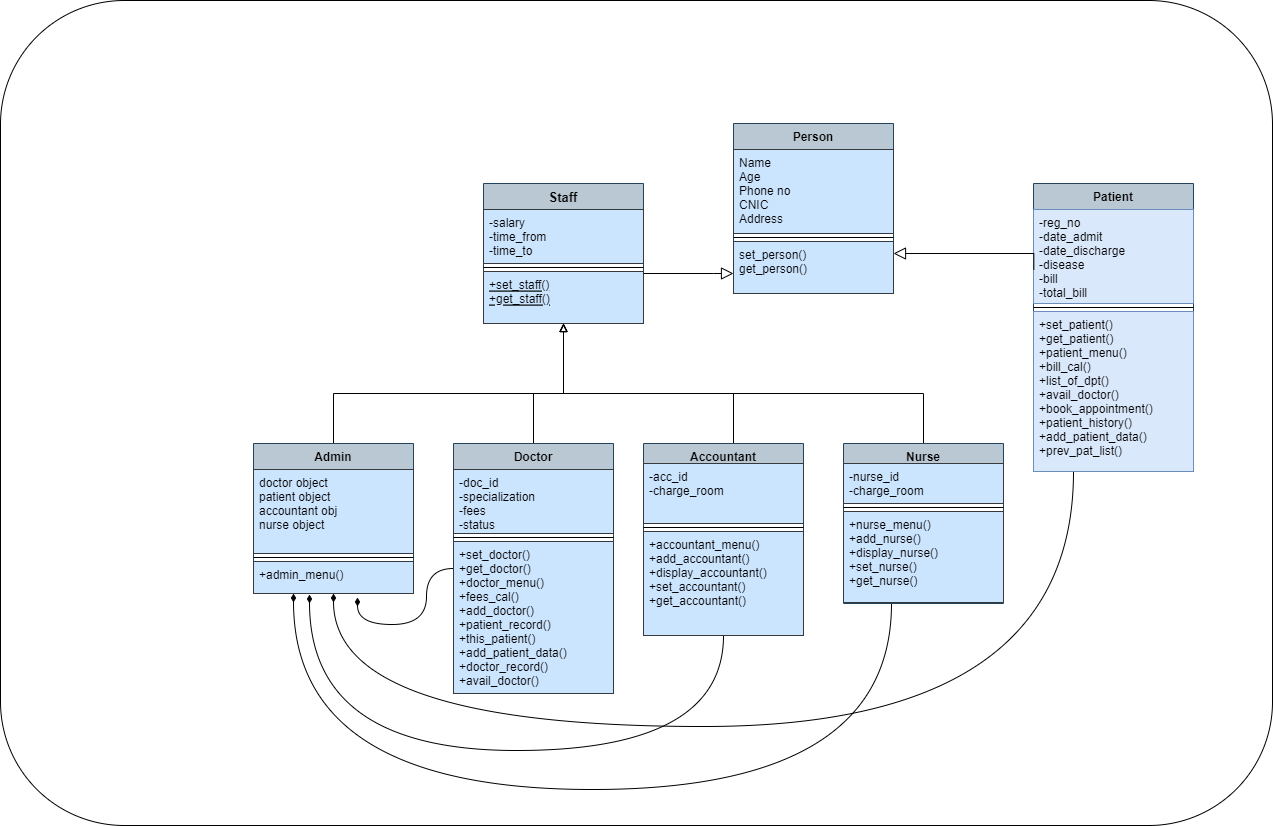

The diagram above was exported from draw.io. Its source (the exported page's mxGraphModel, read from the mxfile embedded in the PNG):
<mxGraphModel dx="2084" dy="1779" grid="1" gridSize="3" guides="1" tooltips="1" connect="1" arrows="1" fold="1" page="1" pageScale="1" pageWidth="827" pageHeight="1169" math="0" shadow="0">
  <root>
    <mxCell id="WIyWlLk6GJQsqaUBKTNV-0" />
    <mxCell id="WIyWlLk6GJQsqaUBKTNV-1" parent="WIyWlLk6GJQsqaUBKTNV-0" />
    <mxCell id="uRpiyauScKIakNhLfRhN-44" value="" style="rounded=1;whiteSpace=wrap;html=1;" vertex="1" parent="WIyWlLk6GJQsqaUBKTNV-1">
      <mxGeometry x="-423" y="-543" width="1272" height="825" as="geometry" />
    </mxCell>
    <mxCell id="zkfFHV4jXpPFQw0GAbJ--0" value="Person" style="swimlane;fontStyle=1;align=center;verticalAlign=top;childLayout=stackLayout;horizontal=1;startSize=26;horizontalStack=0;resizeParent=1;resizeLast=0;collapsible=1;marginBottom=0;rounded=0;shadow=0;strokeWidth=1;fillColor=#bac8d3;strokeColor=#23445d;" parent="WIyWlLk6GJQsqaUBKTNV-1" vertex="1">
      <mxGeometry x="310" y="-420" width="160" height="170" as="geometry">
        <mxRectangle x="220" y="120" width="160" height="26" as="alternateBounds" />
      </mxGeometry>
    </mxCell>
    <mxCell id="zkfFHV4jXpPFQw0GAbJ--3" value="Name&#10;Age&#10;Phone no&#10;CNIC&#10;Address" style="text;align=left;verticalAlign=top;spacingLeft=4;spacingRight=4;overflow=hidden;rotatable=0;points=[[0,0.5],[1,0.5]];portConstraint=eastwest;rounded=0;shadow=0;html=0;fontFamily=Helvetica;fillColor=#cce5ff;strokeColor=#36393d;" parent="zkfFHV4jXpPFQw0GAbJ--0" vertex="1">
      <mxGeometry y="26" width="160" height="84" as="geometry" />
    </mxCell>
    <mxCell id="zkfFHV4jXpPFQw0GAbJ--4" value="" style="line;html=1;strokeWidth=1;align=left;verticalAlign=middle;spacingTop=-1;spacingLeft=3;spacingRight=3;rotatable=0;labelPosition=right;points=[];portConstraint=eastwest;" parent="zkfFHV4jXpPFQw0GAbJ--0" vertex="1">
      <mxGeometry y="110" width="160" height="8" as="geometry" />
    </mxCell>
    <mxCell id="zkfFHV4jXpPFQw0GAbJ--5" value="set_person()&#10;get_person()&#10;" style="text;align=left;verticalAlign=top;spacingLeft=4;spacingRight=4;overflow=hidden;rotatable=0;points=[[0,0.5],[1,0.5]];portConstraint=eastwest;fontFamily=Helvetica;fillColor=#cce5ff;strokeColor=#36393d;" parent="zkfFHV4jXpPFQw0GAbJ--0" vertex="1">
      <mxGeometry y="118" width="160" height="52" as="geometry" />
    </mxCell>
    <mxCell id="zkfFHV4jXpPFQw0GAbJ--6" value="Staff" style="swimlane;fontStyle=1;align=center;verticalAlign=top;childLayout=stackLayout;horizontal=1;startSize=26;horizontalStack=0;resizeParent=1;resizeLast=0;collapsible=1;marginBottom=0;rounded=0;shadow=0;strokeWidth=1;fontSize=13;fillColor=#bac8d3;strokeColor=#23445d;" parent="WIyWlLk6GJQsqaUBKTNV-1" vertex="1">
      <mxGeometry x="60" y="-360" width="160" height="140" as="geometry">
        <mxRectangle x="130" y="380" width="160" height="26" as="alternateBounds" />
      </mxGeometry>
    </mxCell>
    <mxCell id="zkfFHV4jXpPFQw0GAbJ--7" value="-salary&#10;-time_from&#10;-time_to" style="text;align=left;verticalAlign=top;spacingLeft=4;spacingRight=4;overflow=hidden;rotatable=0;points=[[0,0.5],[1,0.5]];portConstraint=eastwest;fillColor=#cce5ff;strokeColor=#36393d;" parent="zkfFHV4jXpPFQw0GAbJ--6" vertex="1">
      <mxGeometry y="26" width="160" height="54" as="geometry" />
    </mxCell>
    <mxCell id="zkfFHV4jXpPFQw0GAbJ--9" value="" style="line;html=1;strokeWidth=1;align=left;verticalAlign=middle;spacingTop=-1;spacingLeft=3;spacingRight=3;rotatable=0;labelPosition=right;points=[];portConstraint=eastwest;" parent="zkfFHV4jXpPFQw0GAbJ--6" vertex="1">
      <mxGeometry y="80" width="160" height="8" as="geometry" />
    </mxCell>
    <mxCell id="zkfFHV4jXpPFQw0GAbJ--10" value="+set_staff()&#10;+get_staff()" style="text;align=left;verticalAlign=top;spacingLeft=4;spacingRight=4;overflow=hidden;rotatable=0;points=[[0,0.5],[1,0.5]];portConstraint=eastwest;fontStyle=4;fillColor=#cce5ff;strokeColor=#36393d;" parent="zkfFHV4jXpPFQw0GAbJ--6" vertex="1">
      <mxGeometry y="88" width="160" height="52" as="geometry" />
    </mxCell>
    <mxCell id="zkfFHV4jXpPFQw0GAbJ--12" value="" style="endArrow=block;endSize=10;endFill=0;shadow=0;strokeWidth=1;rounded=0;edgeStyle=elbowEdgeStyle;elbow=vertical;" parent="WIyWlLk6GJQsqaUBKTNV-1" source="zkfFHV4jXpPFQw0GAbJ--6" target="zkfFHV4jXpPFQw0GAbJ--0" edge="1">
      <mxGeometry width="160" relative="1" as="geometry">
        <mxPoint x="200" y="203" as="sourcePoint" />
        <mxPoint x="200" y="203" as="targetPoint" />
        <Array as="points">
          <mxPoint x="290" y="-270" />
          <mxPoint x="370" y="-200" />
          <mxPoint x="370" y="-230" />
        </Array>
      </mxGeometry>
    </mxCell>
    <mxCell id="zkfFHV4jXpPFQw0GAbJ--17" value="Patient" style="swimlane;fontStyle=1;align=center;verticalAlign=top;childLayout=stackLayout;horizontal=1;startSize=26;horizontalStack=0;resizeParent=1;resizeLast=0;collapsible=1;marginBottom=0;rounded=0;shadow=0;strokeWidth=1;fillColor=#bac8d3;strokeColor=#23445d;" parent="WIyWlLk6GJQsqaUBKTNV-1" vertex="1">
      <mxGeometry x="610" y="-360" width="160" height="288" as="geometry">
        <mxRectangle x="550" y="140" width="160" height="26" as="alternateBounds" />
      </mxGeometry>
    </mxCell>
    <mxCell id="zkfFHV4jXpPFQw0GAbJ--21" value="-reg_no&#10;-date_admit&#10;-date_discharge&#10;-disease&#10;-bill&#10;-total_bill" style="text;align=left;verticalAlign=top;spacingLeft=4;spacingRight=4;overflow=hidden;rotatable=0;points=[[0,0.5],[1,0.5]];portConstraint=eastwest;rounded=0;shadow=0;html=0;fillColor=#dae8fc;strokeColor=#6c8ebf;" parent="zkfFHV4jXpPFQw0GAbJ--17" vertex="1">
      <mxGeometry y="26" width="160" height="94" as="geometry" />
    </mxCell>
    <mxCell id="zkfFHV4jXpPFQw0GAbJ--23" value="" style="line;html=1;strokeWidth=1;align=left;verticalAlign=middle;spacingTop=-1;spacingLeft=3;spacingRight=3;rotatable=0;labelPosition=right;points=[];portConstraint=eastwest;" parent="zkfFHV4jXpPFQw0GAbJ--17" vertex="1">
      <mxGeometry y="120" width="160" height="8" as="geometry" />
    </mxCell>
    <mxCell id="zkfFHV4jXpPFQw0GAbJ--25" value="+set_patient()&#10;+get_patient()&#10;+patient_menu()&#10;+bill_cal()&#10;+list_of_dpt()&#10;+avail_doctor()&#10;+book_appointment()&#10;+patient_history()&#10;+add_patient_data()&#10;+prev_pat_list()&#10;" style="text;align=left;verticalAlign=top;spacingLeft=4;spacingRight=4;overflow=hidden;rotatable=0;points=[[0,0.5],[1,0.5]];portConstraint=eastwest;fillColor=#dae8fc;strokeColor=#6c8ebf;" parent="zkfFHV4jXpPFQw0GAbJ--17" vertex="1">
      <mxGeometry y="128" width="160" height="160" as="geometry" />
    </mxCell>
    <mxCell id="uRpiyauScKIakNhLfRhN-8" value="" style="endArrow=block;endSize=10;endFill=0;shadow=0;strokeWidth=1;rounded=0;edgeStyle=elbowEdgeStyle;elbow=vertical;exitX=0.002;exitY=0.639;exitDx=0;exitDy=0;exitPerimeter=0;" edge="1" parent="WIyWlLk6GJQsqaUBKTNV-1" source="zkfFHV4jXpPFQw0GAbJ--21" target="zkfFHV4jXpPFQw0GAbJ--5">
      <mxGeometry width="160" relative="1" as="geometry">
        <mxPoint x="270" y="-220" as="sourcePoint" />
        <mxPoint x="370" y="-250" as="targetPoint" />
        <Array as="points">
          <mxPoint x="480" y="-290" />
          <mxPoint x="520" y="-250" />
          <mxPoint x="400" y="-200" />
          <mxPoint x="380" y="-220" />
        </Array>
      </mxGeometry>
    </mxCell>
    <mxCell id="uRpiyauScKIakNhLfRhN-13" style="edgeStyle=orthogonalEdgeStyle;rounded=0;orthogonalLoop=1;jettySize=auto;html=1;endArrow=block;endFill=0;entryX=0.5;entryY=1;entryDx=0;entryDy=0;" edge="1" parent="WIyWlLk6GJQsqaUBKTNV-1" source="uRpiyauScKIakNhLfRhN-9" target="zkfFHV4jXpPFQw0GAbJ--6">
      <mxGeometry relative="1" as="geometry">
        <mxPoint x="160" y="-160.00000000000023" as="targetPoint" />
        <Array as="points">
          <mxPoint x="-90" y="-150" />
          <mxPoint x="140" y="-150" />
        </Array>
      </mxGeometry>
    </mxCell>
    <mxCell id="uRpiyauScKIakNhLfRhN-9" value="Admin" style="swimlane;fontStyle=1;align=center;verticalAlign=top;childLayout=stackLayout;horizontal=1;startSize=26;horizontalStack=0;resizeParent=1;resizeLast=0;collapsible=1;marginBottom=0;rounded=0;shadow=0;strokeWidth=1;fillColor=#bac8d3;strokeColor=#23445d;" vertex="1" parent="WIyWlLk6GJQsqaUBKTNV-1">
      <mxGeometry x="-170" y="-100" width="160" height="150" as="geometry">
        <mxRectangle x="220" y="120" width="160" height="26" as="alternateBounds" />
      </mxGeometry>
    </mxCell>
    <mxCell id="uRpiyauScKIakNhLfRhN-10" value="doctor object&#10;patient object&#10;accountant obj&#10;nurse object" style="text;align=left;verticalAlign=top;spacingLeft=4;spacingRight=4;overflow=hidden;rotatable=0;points=[[0,0.5],[1,0.5]];portConstraint=eastwest;rounded=0;shadow=0;html=0;fontFamily=Helvetica;fillColor=#cce5ff;strokeColor=#36393d;" vertex="1" parent="uRpiyauScKIakNhLfRhN-9">
      <mxGeometry y="26" width="160" height="84" as="geometry" />
    </mxCell>
    <mxCell id="uRpiyauScKIakNhLfRhN-11" value="" style="line;html=1;strokeWidth=1;align=left;verticalAlign=middle;spacingTop=-1;spacingLeft=3;spacingRight=3;rotatable=0;labelPosition=right;points=[];portConstraint=eastwest;" vertex="1" parent="uRpiyauScKIakNhLfRhN-9">
      <mxGeometry y="110" width="160" height="8" as="geometry" />
    </mxCell>
    <mxCell id="uRpiyauScKIakNhLfRhN-12" value="+admin_menu()" style="text;align=left;verticalAlign=top;spacingLeft=4;spacingRight=4;overflow=hidden;rotatable=0;points=[[0,0.5],[1,0.5]];portConstraint=eastwest;fontFamily=Helvetica;fillColor=#cce5ff;strokeColor=#36393d;" vertex="1" parent="uRpiyauScKIakNhLfRhN-9">
      <mxGeometry y="118" width="160" height="32" as="geometry" />
    </mxCell>
    <mxCell id="uRpiyauScKIakNhLfRhN-30" style="edgeStyle=orthogonalEdgeStyle;rounded=0;orthogonalLoop=1;jettySize=auto;html=1;endArrow=block;endFill=0;" edge="1" parent="WIyWlLk6GJQsqaUBKTNV-1" source="uRpiyauScKIakNhLfRhN-16">
      <mxGeometry relative="1" as="geometry">
        <mxPoint x="140" y="-220" as="targetPoint" />
        <Array as="points">
          <mxPoint x="110" y="-150" />
          <mxPoint x="140" y="-150" />
        </Array>
      </mxGeometry>
    </mxCell>
    <mxCell id="uRpiyauScKIakNhLfRhN-39" style="edgeStyle=orthogonalEdgeStyle;curved=1;rounded=0;orthogonalLoop=1;jettySize=auto;html=1;endArrow=diamondThin;endFill=1;" edge="1" parent="WIyWlLk6GJQsqaUBKTNV-1" source="uRpiyauScKIakNhLfRhN-16">
      <mxGeometry relative="1" as="geometry">
        <mxPoint x="-66" y="54" as="targetPoint" />
        <Array as="points">
          <mxPoint x="3" y="25" />
          <mxPoint x="3" y="81" />
          <mxPoint x="-66" y="81" />
        </Array>
      </mxGeometry>
    </mxCell>
    <mxCell id="uRpiyauScKIakNhLfRhN-16" value="Doctor" style="swimlane;fontStyle=1;align=center;verticalAlign=top;childLayout=stackLayout;horizontal=1;startSize=26;horizontalStack=0;resizeParent=1;resizeLast=0;collapsible=1;marginBottom=0;rounded=0;shadow=0;strokeWidth=1;fillColor=#bac8d3;strokeColor=#23445d;" vertex="1" parent="WIyWlLk6GJQsqaUBKTNV-1">
      <mxGeometry x="30" y="-100" width="160" height="250" as="geometry">
        <mxRectangle x="550" y="140" width="160" height="26" as="alternateBounds" />
      </mxGeometry>
    </mxCell>
    <mxCell id="uRpiyauScKIakNhLfRhN-17" value="-doc_id&#10;-specialization&#10;-fees&#10;-status" style="text;align=left;verticalAlign=top;spacingLeft=4;spacingRight=4;overflow=hidden;rotatable=0;points=[[0,0.5],[1,0.5]];portConstraint=eastwest;rounded=0;shadow=0;html=0;fillColor=#cce5ff;strokeColor=#36393d;" vertex="1" parent="uRpiyauScKIakNhLfRhN-16">
      <mxGeometry y="26" width="160" height="64" as="geometry" />
    </mxCell>
    <mxCell id="uRpiyauScKIakNhLfRhN-18" value="" style="line;html=1;strokeWidth=1;align=left;verticalAlign=middle;spacingTop=-1;spacingLeft=3;spacingRight=3;rotatable=0;labelPosition=right;points=[];portConstraint=eastwest;" vertex="1" parent="uRpiyauScKIakNhLfRhN-16">
      <mxGeometry y="90" width="160" height="8" as="geometry" />
    </mxCell>
    <mxCell id="uRpiyauScKIakNhLfRhN-19" value="+set_doctor()&#10;+get_doctor()&#10;+doctor_menu()&#10;+fees_cal()&#10;+add_doctor()&#10;+patient_record()&#10;+this_patient()&#10;+add_patient_data()&#10;+doctor_record()&#10;+avail_doctor()" style="text;align=left;verticalAlign=top;spacingLeft=4;spacingRight=4;overflow=hidden;rotatable=0;points=[[0,0.5],[1,0.5]];portConstraint=eastwest;fillColor=#cce5ff;strokeColor=#36393d;" vertex="1" parent="uRpiyauScKIakNhLfRhN-16">
      <mxGeometry y="98" width="160" height="152" as="geometry" />
    </mxCell>
    <mxCell id="uRpiyauScKIakNhLfRhN-31" style="edgeStyle=orthogonalEdgeStyle;rounded=0;orthogonalLoop=1;jettySize=auto;html=1;endArrow=block;endFill=0;" edge="1" parent="WIyWlLk6GJQsqaUBKTNV-1" source="uRpiyauScKIakNhLfRhN-22">
      <mxGeometry relative="1" as="geometry">
        <mxPoint x="140" y="-220" as="targetPoint" />
        <Array as="points">
          <mxPoint x="310" y="-150" />
          <mxPoint x="140" y="-150" />
        </Array>
      </mxGeometry>
    </mxCell>
    <mxCell id="uRpiyauScKIakNhLfRhN-42" style="edgeStyle=orthogonalEdgeStyle;curved=1;rounded=0;orthogonalLoop=1;jettySize=auto;html=1;entryX=0.35;entryY=1.031;entryDx=0;entryDy=0;entryPerimeter=0;endArrow=diamondThin;endFill=1;" edge="1" parent="WIyWlLk6GJQsqaUBKTNV-1" source="uRpiyauScKIakNhLfRhN-22" target="uRpiyauScKIakNhLfRhN-12">
      <mxGeometry relative="1" as="geometry">
        <mxPoint x="-84" y="300.57142857142856" as="targetPoint" />
        <Array as="points">
          <mxPoint x="300" y="207" />
          <mxPoint x="-114" y="207" />
        </Array>
      </mxGeometry>
    </mxCell>
    <mxCell id="uRpiyauScKIakNhLfRhN-22" value="Accountant" style="swimlane;fontStyle=1;align=center;verticalAlign=top;childLayout=stackLayout;horizontal=1;startSize=20;horizontalStack=0;resizeParent=1;resizeLast=0;collapsible=1;marginBottom=0;rounded=0;shadow=0;strokeWidth=1;fillColor=#bac8d3;strokeColor=#23445d;" vertex="1" parent="WIyWlLk6GJQsqaUBKTNV-1">
      <mxGeometry x="220" y="-100" width="160" height="192" as="geometry">
        <mxRectangle x="220" y="120" width="160" height="26" as="alternateBounds" />
      </mxGeometry>
    </mxCell>
    <mxCell id="uRpiyauScKIakNhLfRhN-23" value="-acc_id&#10;-charge_room" style="text;align=left;verticalAlign=top;spacingLeft=4;spacingRight=4;overflow=hidden;rotatable=0;points=[[0,0.5],[1,0.5]];portConstraint=eastwest;rounded=0;shadow=0;html=0;fontFamily=Helvetica;fillColor=#cce5ff;strokeColor=#36393d;" vertex="1" parent="uRpiyauScKIakNhLfRhN-22">
      <mxGeometry y="20" width="160" height="60" as="geometry" />
    </mxCell>
    <mxCell id="uRpiyauScKIakNhLfRhN-24" value="" style="line;html=1;strokeWidth=1;align=left;verticalAlign=middle;spacingTop=-1;spacingLeft=3;spacingRight=3;rotatable=0;labelPosition=right;points=[];portConstraint=eastwest;" vertex="1" parent="uRpiyauScKIakNhLfRhN-22">
      <mxGeometry y="80" width="160" height="8" as="geometry" />
    </mxCell>
    <mxCell id="uRpiyauScKIakNhLfRhN-25" value="+accountant_menu()&#10;+add_accountant()&#10;+display_accountant()&#10;+set_accountant()&#10;+get_accountant()&#10;&#10;" style="text;align=left;verticalAlign=top;spacingLeft=4;spacingRight=4;overflow=hidden;rotatable=0;points=[[0,0.5],[1,0.5]];portConstraint=eastwest;fontFamily=Helvetica;fillColor=#cce5ff;strokeColor=#36393d;" vertex="1" parent="uRpiyauScKIakNhLfRhN-22">
      <mxGeometry y="88" width="160" height="104" as="geometry" />
    </mxCell>
    <mxCell id="uRpiyauScKIakNhLfRhN-32" style="edgeStyle=orthogonalEdgeStyle;rounded=0;orthogonalLoop=1;jettySize=auto;html=1;endArrow=block;endFill=0;" edge="1" parent="WIyWlLk6GJQsqaUBKTNV-1" source="uRpiyauScKIakNhLfRhN-26">
      <mxGeometry relative="1" as="geometry">
        <mxPoint x="140" y="-220" as="targetPoint" />
        <Array as="points">
          <mxPoint x="500" y="-150" />
          <mxPoint x="140" y="-150" />
        </Array>
      </mxGeometry>
    </mxCell>
    <mxCell id="uRpiyauScKIakNhLfRhN-43" style="edgeStyle=orthogonalEdgeStyle;curved=1;rounded=0;orthogonalLoop=1;jettySize=auto;html=1;entryX=0.25;entryY=1;entryDx=0;entryDy=0;endArrow=diamondThin;endFill=1;" edge="1" parent="WIyWlLk6GJQsqaUBKTNV-1" source="uRpiyauScKIakNhLfRhN-26" target="uRpiyauScKIakNhLfRhN-9">
      <mxGeometry relative="1" as="geometry">
        <Array as="points">
          <mxPoint x="468" y="246" />
          <mxPoint x="-130" y="246" />
        </Array>
      </mxGeometry>
    </mxCell>
    <mxCell id="uRpiyauScKIakNhLfRhN-26" value="Nurse" style="swimlane;fontStyle=1;align=center;verticalAlign=top;childLayout=stackLayout;horizontal=1;startSize=20;horizontalStack=0;resizeParent=1;resizeLast=0;collapsible=1;marginBottom=0;rounded=0;shadow=0;strokeWidth=1;fillColor=#bac8d3;strokeColor=#23445d;" vertex="1" parent="WIyWlLk6GJQsqaUBKTNV-1">
      <mxGeometry x="420" y="-100" width="160" height="160" as="geometry">
        <mxRectangle x="220" y="120" width="160" height="26" as="alternateBounds" />
      </mxGeometry>
    </mxCell>
    <mxCell id="uRpiyauScKIakNhLfRhN-27" value="-nurse_id&#10;-charge_room" style="text;align=left;verticalAlign=top;spacingLeft=4;spacingRight=4;overflow=hidden;rotatable=0;points=[[0,0.5],[1,0.5]];portConstraint=eastwest;rounded=0;shadow=0;html=0;fontFamily=Helvetica;fillColor=#cce5ff;strokeColor=#36393d;" vertex="1" parent="uRpiyauScKIakNhLfRhN-26">
      <mxGeometry y="20" width="160" height="40" as="geometry" />
    </mxCell>
    <mxCell id="uRpiyauScKIakNhLfRhN-28" value="" style="line;html=1;strokeWidth=1;align=left;verticalAlign=middle;spacingTop=-1;spacingLeft=3;spacingRight=3;rotatable=0;labelPosition=right;points=[];portConstraint=eastwest;" vertex="1" parent="uRpiyauScKIakNhLfRhN-26">
      <mxGeometry y="60" width="160" height="8" as="geometry" />
    </mxCell>
    <mxCell id="uRpiyauScKIakNhLfRhN-29" value="+nurse_menu()&#10;+add_nurse()&#10;+display_nurse()&#10;+set_nurse()&#10;+get_nurse()&#10;&#10;" style="text;align=left;verticalAlign=top;spacingLeft=4;spacingRight=4;overflow=hidden;rotatable=0;points=[[0,0.5],[1,0.5]];portConstraint=eastwest;fontFamily=Helvetica;fillColor=#cce5ff;strokeColor=#36393d;" vertex="1" parent="uRpiyauScKIakNhLfRhN-26">
      <mxGeometry y="68" width="160" height="91" as="geometry" />
    </mxCell>
    <mxCell id="uRpiyauScKIakNhLfRhN-37" style="edgeStyle=orthogonalEdgeStyle;curved=1;rounded=0;orthogonalLoop=1;jettySize=auto;html=1;entryX=0.5;entryY=1;entryDx=0;entryDy=0;endArrow=diamondThin;endFill=1;strokeWidth=1;targetPerimeterSpacing=8;" edge="1" parent="WIyWlLk6GJQsqaUBKTNV-1" source="zkfFHV4jXpPFQw0GAbJ--25" target="uRpiyauScKIakNhLfRhN-9">
      <mxGeometry relative="1" as="geometry">
        <mxPoint x="110" y="250" as="targetPoint" />
        <Array as="points">
          <mxPoint x="650" y="183" />
          <mxPoint x="-90" y="183" />
        </Array>
      </mxGeometry>
    </mxCell>
  </root>
</mxGraphModel>